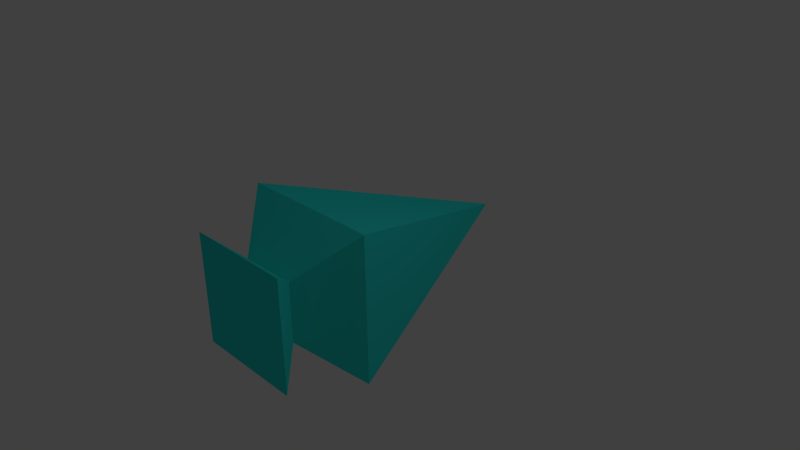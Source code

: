 # Source: TicTacTurnPointer.blend  (saved by Blender 2.75.0; exported with 4.5.12 LTS)
import bpy
from mathutils import Matrix  # noqa: F401  (used for matrix-valued properties, if any)

bpy.ops.wm.read_factory_settings(use_empty=True)
scene = bpy.context.scene
scene.name = 'Scene'

# ---- collections
col_collection_1 = bpy.data.collections.new('Collection 1'); scene.collection.children.link(col_collection_1)

# ---- materials (node trees are filled in below, after node groups)
mat_material = bpy.data.materials.new('Material')
mat_material.alpha_threshold = 0.0
mat_material.use_transparent_shadow = False
mat_material.diffuse_color = (0.03095, 0.8, 0.7547, 1.0)
mat_material.roughness = 0.5
mat_material.line_color = (0.0, 0.0, 0.0, 1.0)

# ---- material node trees

# ---- world
world_world = bpy.data.worlds.new('World'); scene.world = world_world
world_world.color = (0.05088, 0.05088, 0.05088)
world_world.use_sun_shadow = False
world_world.sun_shadow_jitter_overblur = 0.0
world_world.cycles.sampling_method = 'MANUAL'
world_world.cycles.sample_map_resolution = 256

# ---- cameras
cam_camera = bpy.data.cameras.new('Camera')
cam_camera.clip_end = 100.0
cam_camera.lens = 35.0
cam_camera.sensor_width = 32.0
cam_camera.sensor_height = 18.0
cam_camera.ortho_scale = 7.314
cam_camera.dof.focus_distance = 0.0
cam_camera.dof.aperture_fstop = 128.0

# ---- lights
light_lamp = bpy.data.lights.new('Lamp', 'POINT')
light_lamp.transmission_factor = 0.0
light_lamp.cutoff_distance = 30.0
light_lamp.energy = 100.0
light_lamp.shadow_buffer_clip_start = 1.001
light_lamp.shadow_soft_size = 0.1
light_lamp.shadow_maximum_resolution = 0.006
light_lamp.use_absolute_resolution = True
light_lamp.cycles.use_multiple_importance_sampling = False

# ---- meshes
me_cube = bpy.data.meshes.new('Cube')
me_cube.from_pydata([(2.252e-07, 2.173, 0.0), (0.4026, -1.625, -0.4026), (-0.4026, -1.625, -0.4026), (0.4026, -1.625, 0.4026), (-0.4026, -1.625, 0.4026), (1.0, -1.0, -1.0), (-1.0, -1.0, -1.0), (1.0, -1.0, 1.0), (-1.0, -1.0, 1.0), (0.7639, -2.016, -0.7639), (-0.7639, -2.016, -0.7639), (0.7639, -2.016, 0.7639), (-0.7639, -2.016, 0.7639)], [], [(3, 4, 12, 11), (0, 8, 7), (5, 0, 7), (6, 8, 0), (0, 5, 6), (1, 2, 6, 5), (3, 1, 5, 7), (2, 4, 8, 6), (4, 3, 7, 8), (9, 11, 12, 10), (1, 3, 11, 9), (4, 2, 10, 12), (2, 1, 9, 10)])
me_cube.materials.append(mat_material)
me_cube.use_remesh_preserve_volume = False
me_cube.use_remesh_preserve_attributes = False
me_cube.use_mirror_vertex_groups = False
me_cube.update()

# ---- objects
ob_cube = bpy.data.objects.new('Cube', me_cube)
ob_lamp = bpy.data.objects.new('Lamp', light_lamp)
ob_camera = bpy.data.objects.new('Camera', cam_camera)

# ---- transforms, parenting, visibility, modifiers, constraints
ob_cube.location = (0.0, 0.0, 0.0)
ob_cube.lock_rotations_4d = False
ob_cube.empty_display_type = 'ARROWS'
ob_cube.lineart.crease_threshold = 0.0
ob_lamp.location = (4.076, 1.005, 5.904)
ob_lamp.rotation_euler = (0.6503, 0.05522, 1.866)
ob_lamp.lock_rotations_4d = False
ob_lamp.empty_display_type = 'ARROWS'
ob_lamp.color = (0.0, 0.0, 0.0, 0.0)
ob_lamp.lineart.crease_threshold = 0.0
ob_camera.location = (7.481, -6.508, 5.344)
ob_camera.rotation_euler = (1.109, 0.01082, 0.8149)
ob_camera.lock_rotations_4d = False
ob_camera.empty_display_type = 'ARROWS'
ob_camera.color = (0.0, 0.0, 0.0, 0.0)
ob_camera.display_type = 'WIRE'
ob_camera.lineart.crease_threshold = 0.0

# ---- collection membership
col_collection_1.objects.link(ob_cube)
col_collection_1.objects.link(ob_lamp)
col_collection_1.objects.link(ob_camera)

# ---- scene / render settings (as saved in the file)
scene.camera = ob_camera
scene.frame_start = 1; scene.frame_end = 250; scene.frame_set(2)
scene.render.engine = 'BLENDER_EEVEE_NEXT'
scene.render.resolution_percentage = 50
scene.render.dither_intensity = 0.0
scene.cycles.use_denoising = False
scene.cycles.samples = 10
scene.cycles.sampling_pattern = 'TABULATED_SOBOL'
scene.cycles.light_sampling_threshold = 0.0
scene.cycles.use_adaptive_sampling = False
scene.cycles.use_light_tree = False
scene.cycles.blur_glossy = 0.0
scene.cycles.pixel_filter_type = 'GAUSSIAN'
scene.cycles.sample_clamp_indirect = 0.0
scene.view_settings.view_transform = 'Standard'
bpy.context.view_layer.update()
